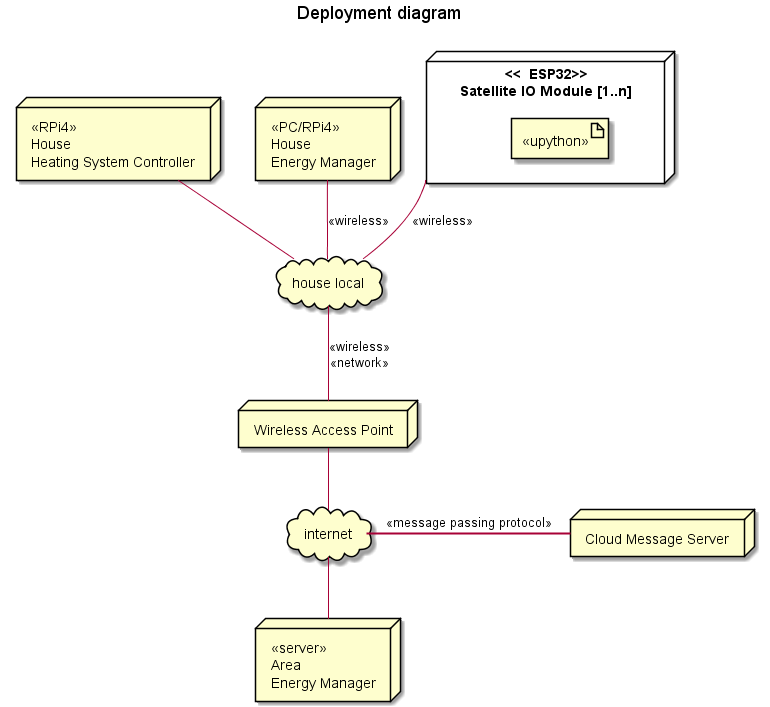

The diagram above was rendered by PlantUML. Its source (embedded in the PNG):
@startuml

title Deployment diagram\n

node "Cloud Message Server" as CMS

node "<<RPi4>>\nHouse\nHeating System Controller" as HHSC
node "<<PC/RPi4>>\nHouse\nEnergy Manager" as HEM
node "<<server>>\nArea\nEnergy Manager" as AEM
node "<<  ESP32>>\nSatellite IO Module [1..n]" as SIOM {
   artifact "<<upython>>"
}
node "Wireless Access Point" as WAP
cloud internet
cloud "house local" as local

SIOM -- local: <<wireless>>
local -- WAP: <<wireless>>\n<<network>>
WAP -- internet
local -up- HHSC
HEM -- local : <<wireless>>
AEM -up- internet
CMS =left= internet : <<message passing protocol>>

@enduml